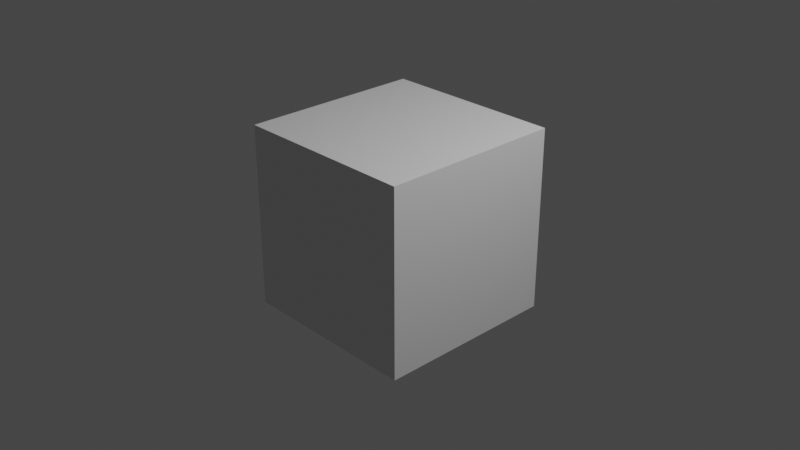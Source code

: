 # Source: bones.blend  (saved by Blender 2.82.7; exported with 4.5.12 LTS)
import bpy
from mathutils import Matrix  # noqa: F401  (used for matrix-valued properties, if any)

bpy.ops.wm.read_factory_settings(use_empty=True)
scene = bpy.context.scene
scene.name = 'Scene'

# ---- collections
col_collection = bpy.data.collections.new('Collection'); scene.collection.children.link(col_collection)

# ---- materials (node trees are filled in below, after node groups)
mat_material = bpy.data.materials.new('Material')
mat_material.alpha_threshold = 0.0
mat_material.use_transparent_shadow = False
mat_material.line_color = (0.0, 0.0, 0.0, 1.0)

# ---- material node trees
mat_material.use_nodes = True; mat_material.node_tree.nodes.clear()
_N = mat_material.node_tree.nodes; _L = mat_material.node_tree.links
n0 = _N.new('ShaderNodeOutputMaterial'); n0.name = 'Material Output'; n0.location = (300, 300)
n1 = _N.new('ShaderNodeBsdfPrincipled'); n1.name = 'Principled BSDF'; n1.location = (10, 300)
n1.distribution = 'GGX'
n1.subsurface_method = 'BURLEY'
n1.inputs[2].default_value = 0.4
n1.inputs[3].default_value = 1.45
n1.inputs[27].default_value = (0.0, 0.0, 0.0, 1.0)
n1.inputs[28].default_value = 1.0
_L.new(n1.outputs[0], n0.inputs[0])
n0.is_active_output = True

# ---- world
world_world = bpy.data.worlds.new('World'); scene.world = world_world
world_world.use_nodes = True; world_world.node_tree.nodes.clear()
_N = world_world.node_tree.nodes; _L = world_world.node_tree.links
n0 = _N.new('ShaderNodeOutputWorld'); n0.name = 'World Output'; n0.location = (300, 300)
n1 = _N.new('ShaderNodeBackground'); n1.name = 'Background'; n1.location = (10, 300)
n1.inputs[0].default_value = (0.05088, 0.05088, 0.05088, 1.0)
_L.new(n1.outputs[0], n0.inputs[0])
n0.is_active_output = True
world_world.color = (0.05088, 0.05088, 0.05088)
world_world.use_sun_shadow = False
world_world.sun_shadow_jitter_overblur = 0.0

# ---- cameras
cam_camera = bpy.data.cameras.new('Camera')
cam_camera.clip_end = 100.0
cam_camera.ortho_scale = 7.314

# ---- lights
light_light = bpy.data.lights.new('Light', 'POINT')
light_light.transmission_factor = 0.0
light_light.energy = 1000.0
light_light.shadow_soft_size = 0.1
light_light.shadow_maximum_resolution = 0.006
light_light.use_absolute_resolution = True

# ---- meshes
me_cube = bpy.data.meshes.new('Cube')
me_cube.from_pydata([(1.0, 1.0, 1.0), (1.0, 1.0, -1.0), (1.0, -1.0, 1.0), (1.0, -1.0, -1.0), (-1.0, 1.0, 1.0), (-1.0, 1.0, -1.0), (-1.0, -1.0, 1.0), (-1.0, -1.0, -1.0)], [], [(0, 4, 6, 2), (3, 2, 6, 7), (7, 6, 4, 5), (5, 1, 3, 7), (1, 0, 2, 3), (5, 4, 0, 1)])
_uv = me_cube.uv_layers.new(name='UVMap')
_uv.uv.foreach_set('vector', [0.625, 0.5, 0.875, 0.5, 0.875, 0.75, 0.625, 0.75, 0.375, 0.75, 0.625, 0.75, 0.625, 1.0, 0.375, 1.0, 0.375, 0.0, 0.625, 0.0, 0.625, 0.25, 0.375, 0.25, 0.125, 0.5, 0.375, 0.5, 0.375, 0.75, 0.125, 0.75, 0.375, 0.5, 0.625, 0.5, 0.625, 0.75, 0.375, 0.75, 0.375, 0.25, 0.625, 0.25, 0.625, 0.5, 0.375, 0.5])
me_cube.materials.append(mat_material)
me_cube.use_remesh_preserve_volume = False
me_cube.use_remesh_preserve_attributes = False
me_cube.use_mirror_vertex_groups = False
me_cube.update()
arm_armature = bpy.data.armatures.new('Armature')  # bones are not reproduced

# ---- objects
ob_cube = bpy.data.objects.new('Cube', me_cube)
ob_light = bpy.data.objects.new('Light', light_light)
ob_camera = bpy.data.objects.new('Camera', cam_camera)
ob_armature = bpy.data.objects.new('Armature', arm_armature)

# ---- transforms, parenting, visibility, modifiers, constraints
ob_cube.parent = ob_armature
ob_cube.location = (0.0, 0.0, 0.0)
ob_cube.lock_rotations_4d = False
ob_cube.empty_display_type = 'ARROWS'
ob_cube.lineart.crease_threshold = 0.0
_vg = ob_cube.vertex_groups.new(name='Bone')
_vg.add([0, 1, 2, 3, 4, 5, 6, 7], 1.0, 'REPLACE')
_m = ob_cube.modifiers.new('Armature', 'ARMATURE')
_m.object = ob_armature
ob_light.location = (4.076, 1.005, 5.904)
ob_light.rotation_euler = (0.6503, 0.05522, 1.866)
ob_light.lock_rotations_4d = False
ob_light.empty_display_type = 'ARROWS'
ob_light.color = (0.0, 0.0, 0.0, 0.0)
ob_light.lineart.crease_threshold = 0.0
ob_camera.location = (7.359, -6.926, 4.958)
ob_camera.rotation_euler = (1.109, 0.0, 0.8149)
ob_camera.lock_rotations_4d = False
ob_camera.empty_display_type = 'ARROWS'
ob_camera.color = (0.0, 0.0, 0.0, 0.0)
ob_camera.display_type = 'WIRE'
ob_camera.lineart.crease_threshold = 0.0
ob_armature.location = (0.0, 0.0, 0.0)
ob_armature.show_in_front = True
ob_armature.lineart.crease_threshold = 0.0

# ---- collection membership
col_collection.objects.link(ob_cube)
col_collection.objects.link(ob_light)
col_collection.objects.link(ob_camera)
col_collection.objects.link(ob_armature)

# ---- scene / render settings (as saved in the file)
scene.camera = ob_camera
scene.frame_start = 1; scene.frame_end = 24; scene.frame_set(0)
scene.render.engine = 'BLENDER_EEVEE_NEXT'
scene.cycles.use_denoising = False
scene.cycles.samples = 128
scene.cycles.sampling_pattern = 'TABULATED_SOBOL'
scene.cycles.use_adaptive_sampling = False
scene.cycles.use_light_tree = False
scene.view_settings.view_transform = 'Filmic'
bpy.context.view_layer.update()
